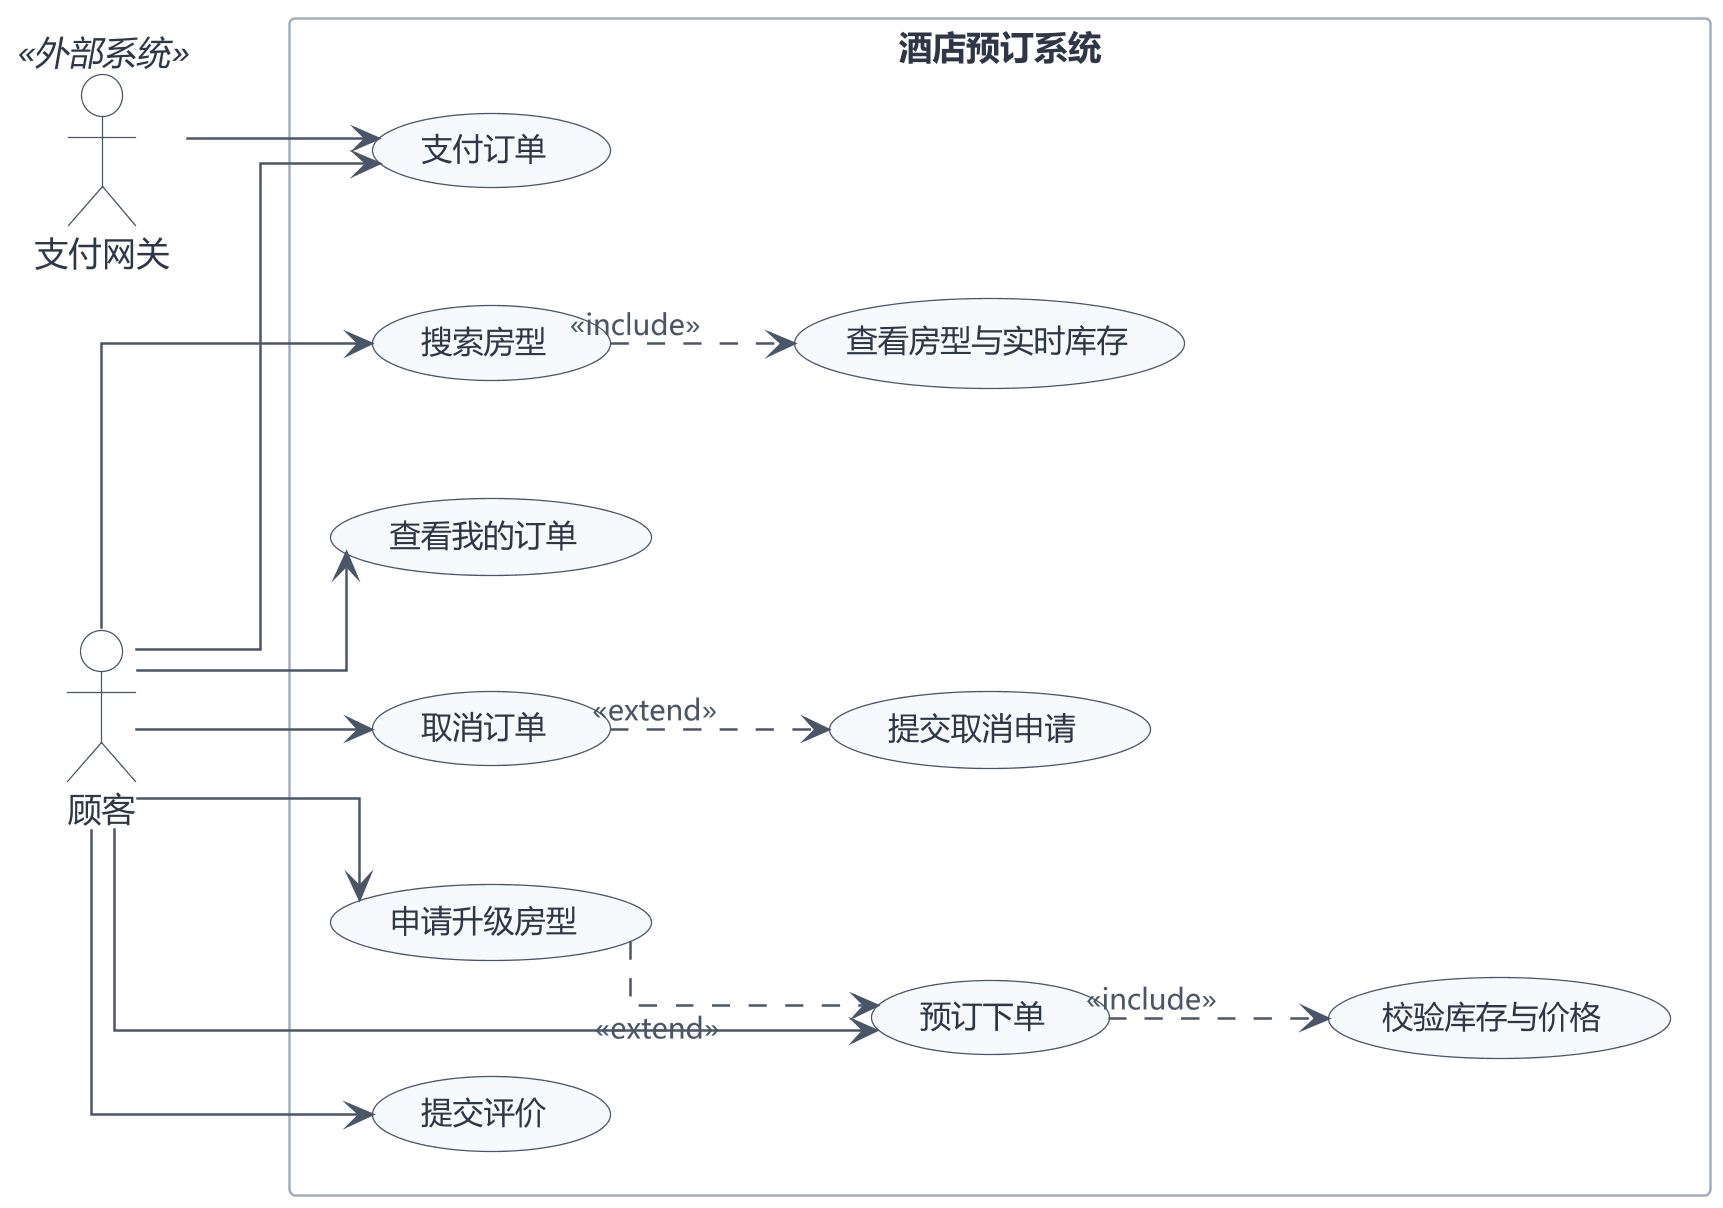

The diagram above was rendered by PlantUML. Its source (embedded in the PNG):
@startuml UML用例图_顾客端
skinparam dpi 250
skinparam defaultFontName "Microsoft YaHei"
skinparam shadowing false
skinparam backgroundColor #FFFFFF
skinparam linetype ortho
skinparam ArrowColor #4A5568
skinparam ArrowFontColor #4A5568
skinparam ArrowFontSize 11
skinparam UsecaseBackgroundColor #F7FAFC
skinparam UsecaseBorderColor #4A5568
skinparam UsecaseFontColor #2D3748
skinparam UsecaseFontSize 12
skinparam ActorBackgroundColor #FFFFFF
skinparam ActorBorderColor #4A5568
skinparam ActorFontColor #2D3748
skinparam ActorFontSize 13
skinparam RectangleBackgroundColor #FFFFFF
skinparam RectangleBorderColor #A0AEC0
skinparam RectangleFontColor #2D3748
skinparam RectangleFontSize 13
skinparam nodesep 45
skinparam ranksep 55
left to right direction

actor "顾客" as C
actor "支付网关" as G <<外部系统>>

rectangle "酒店预订系统" {
  usecase "搜索房型" as UC1
  usecase "查看房型与实时库存" as UC2
  usecase "预订下单" as UC3
  usecase "校验库存与价格" as UC10
  usecase "支付订单" as UC4
  usecase "取消订单" as UC5
  usecase "提交取消申请" as UC6
  usecase "申请升级房型" as UC7
  usecase "提交评价" as UC8
  usecase "查看我的订单" as UC9
}

C --> UC1
C --> UC3
C --> UC4
C --> UC5
C --> UC7
C --> UC8
C --> UC9
G --> UC4

UC1 ..> UC2 : <<include>>
UC3 ..> UC10 : <<include>>
UC5 ..> UC6 : <<extend>>
UC7 ..> UC3 : <<extend>>
@enduml